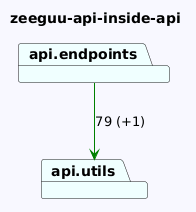

The diagram above was rendered by PlantUML. Its source (embedded in the PNG):
@startuml
skinparam backgroundColor GhostWhite
title zeeguu-api-inside-api
package "api.utils" #Azure
package "api.endpoints" #Azure

"api.endpoints"-->"api.utils" #Green : 79 (+1)
@enduml